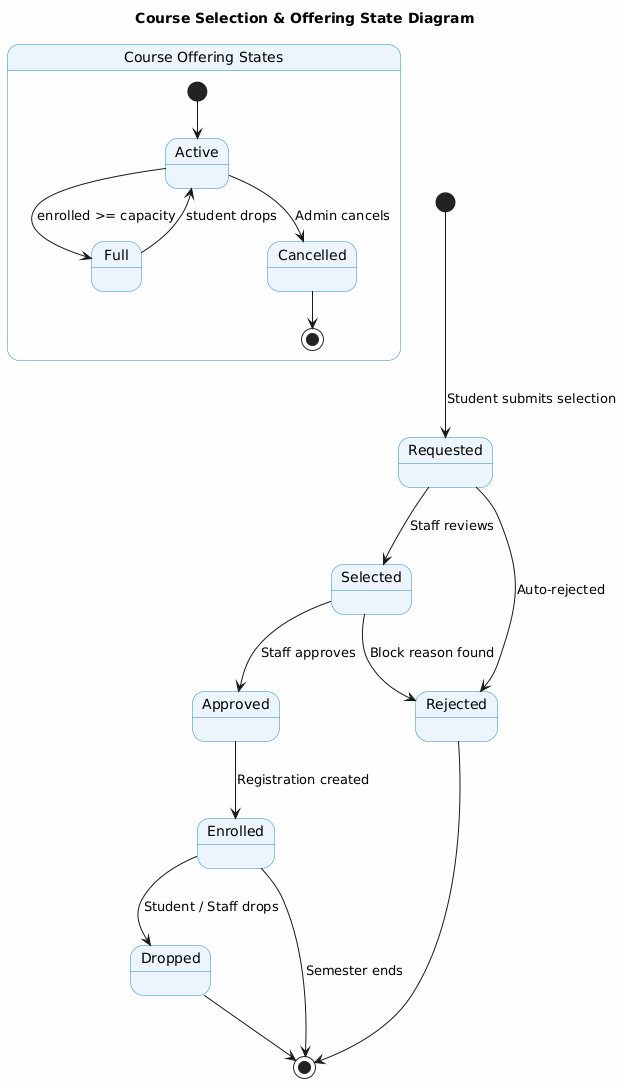

The diagram above was rendered by PlantUML. Its source (embedded in the PNG):
@startuml
skinparam backgroundColor #FEFEFE
skinparam state {
  BackgroundColor #EBF5FB
  BorderColor #2E86C1
}

title Course Selection & Offering State Diagram

[*] --> Requested : Student submits selection

Requested --> Selected : Staff reviews
Requested --> Rejected : Auto-rejected

Selected --> Approved : Staff approves
Selected --> Rejected : Block reason found

Approved --> Enrolled : Registration created

Enrolled --> Dropped : Student / Staff drops

Rejected --> [*]
Dropped --> [*]
Enrolled --> [*] : Semester ends

state "Course Offering States" as OState {
  [*] --> Active
  Active --> Full : enrolled >= capacity
  Full --> Active : student drops
  Active --> Cancelled : Admin cancels
  Cancelled --> [*]
}
@enduml